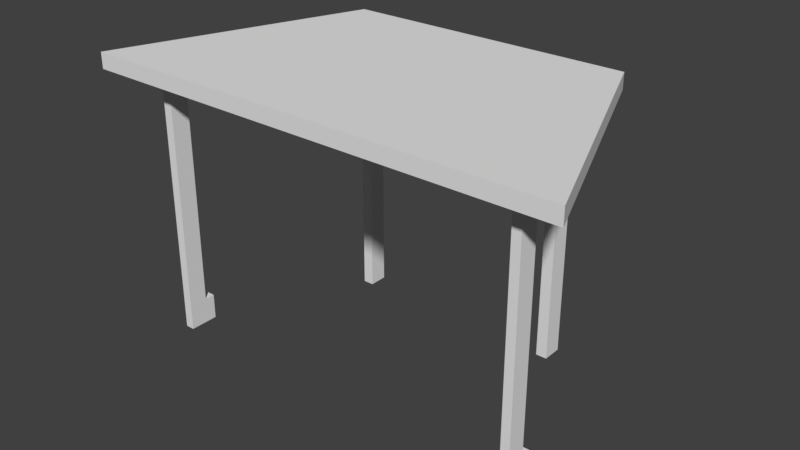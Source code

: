 # Source: simple_trapezoid_table.blend  (saved by Blender 2.79.0; exported with 4.5.12 LTS)
import bpy
from mathutils import Matrix  # noqa: F401  (used for matrix-valued properties, if any)

bpy.ops.wm.read_factory_settings(use_empty=True)
scene = bpy.context.scene
scene.name = 'Scene'

# ---- collections
col_collection_11 = bpy.data.collections.new('Collection 11'); scene.collection.children.link(col_collection_11)

# ---- world
world_world = bpy.data.worlds.new('World'); scene.world = world_world
world_world.color = (0.05088, 0.05088, 0.05088)
world_world.use_sun_shadow = False
world_world.sun_shadow_jitter_overblur = 0.0
world_world.cycles.sampling_method = 'MANUAL'

# ---- meshes
me_cube = bpy.data.meshes.new('Cube')
me_cube.from_pydata([(-2.743, -2.548, -0.7139), (-2.743, -2.548, -0.411), (-4.636, 2.214, -0.7139), (-4.636, 2.214, -0.411), (2.818, -2.548, -0.7139), (2.818, -2.548, -0.411), (4.545, 2.195, -0.7139), (4.545, 2.195, -0.411), (-1.888, -1.835, 4.694), (-1.888, -1.835, -0.4857), (-1.888, -2.219, 4.694), (-1.888, -2.219, -0.4857), (-2.103, -1.835, 4.694), (-2.103, -1.835, -0.4857), (-2.103, -2.219, 4.694), (-2.103, -2.219, -0.4857), (2.278, -1.834, 4.687), (2.278, -1.834, -0.4857), (2.278, -2.196, 4.687), (2.278, -2.196, -0.4857), (2.07, -1.834, 4.687), (2.07, -1.834, -0.4857), (2.07, -2.196, 4.687), (2.07, -2.196, -0.4857), (3.677, 1.658, 4.144), (3.677, 1.658, -0.4857), (3.677, 1.294, 4.144), (3.677, 1.294, -0.4857), (3.503, 1.658, 4.144), (3.503, 1.658, -0.4857), (3.503, 1.294, 4.144), (3.503, 1.294, -0.4857), (-3.508, 1.651, 4.18), (-3.508, 1.651, -0.4857), (-3.508, 1.287, 4.18), (-3.508, 1.287, -0.4857), (-3.678, 1.651, 4.18), (-3.678, 1.651, -0.4857), (-3.678, 1.287, 4.18), (-3.678, 1.287, -0.4857), (3.677, 1.294, 4.634), (3.677, 1.658, 4.634), (3.503, 1.294, 4.634), (3.503, 1.658, 4.634), (3.503, 1.1, 4.144), (3.677, 1.1, 4.144), (3.503, 1.1, 4.634), (3.677, 1.1, 4.634), (-3.508, 1.287, 4.648), (-3.508, 1.651, 4.648), (-3.678, 1.287, 4.648), (-3.678, 1.651, 4.648), (-3.678, 1.09, 4.18), (-3.508, 1.09, 4.18), (-3.678, 1.09, 4.648), (-3.508, 1.09, 4.648)], [], [(0, 1, 3, 2), (2, 3, 7, 6), (6, 7, 5, 4), (4, 5, 1, 0), (2, 6, 4, 0), (7, 3, 1, 5), (8, 9, 11, 10), (10, 11, 15, 14), (14, 15, 13, 12), (12, 13, 9, 8), (10, 14, 12, 8), (15, 11, 9, 13), (16, 17, 19, 18), (18, 19, 23, 22), (22, 23, 21, 20), (20, 21, 17, 16), (18, 22, 20, 16), (23, 19, 17, 21), (24, 25, 27, 26), (26, 27, 31, 30), (30, 31, 29, 28), (28, 29, 25, 24), (28, 24, 41, 43), (31, 27, 25, 29), (32, 33, 35, 34), (34, 35, 39, 38), (38, 39, 37, 36), (36, 37, 33, 32), (38, 36, 51, 50), (39, 35, 33, 37), (40, 42, 43, 41), (30, 42, 46, 44), (24, 26, 40, 41), (30, 28, 43, 42), (45, 44, 46, 47), (26, 30, 44, 45), (40, 26, 45, 47), (42, 40, 47, 46), (48, 50, 51, 49), (36, 32, 49, 51), (50, 48, 55, 54), (32, 34, 48, 49), (53, 52, 54, 55), (34, 38, 52, 53), (48, 34, 53, 55), (38, 50, 54, 52)])
me_cube.use_remesh_preserve_volume = False
me_cube.use_remesh_preserve_attributes = False
me_cube.use_mirror_vertex_groups = False
me_cube.update()

# ---- objects
ob_trapezoid_table_collision = bpy.data.objects.new('Trapezoid Table Collision', me_cube)

# ---- transforms, parenting, visibility, modifiers, constraints
ob_trapezoid_table_collision.location = (1.49e-08, 0.0, 0.0)
ob_trapezoid_table_collision.scale = (-0.3762, -0.3762, -0.3762)
ob_trapezoid_table_collision.lineart.crease_threshold = 0.0

# ---- collection membership
col_collection_11.objects.link(ob_trapezoid_table_collision)

# ---- scene / render settings (as saved in the file)
scene.frame_start = 1; scene.frame_end = 200; scene.frame_set(58)
scene.render.engine = 'CYCLES'
scene.render.resolution_percentage = 50
scene.render.dither_intensity = 0.0
scene.cycles.use_denoising = False
scene.cycles.samples = 128
scene.cycles.sampling_pattern = 'TABULATED_SOBOL'
scene.cycles.use_adaptive_sampling = False
scene.cycles.use_light_tree = False
scene.cycles.blur_glossy = 0.0
scene.cycles.sample_clamp_indirect = 0.0
scene.view_settings.view_transform = 'Standard'
bpy.context.view_layer.update()

# ---- added for rendering (the .blend has no active camera and no usable light): camera, sun
cam_auto = bpy.data.cameras.new('AutoCamera')
cam_auto.lens = 50.0
cam_auto.sensor_width = 36.0
cam_auto.clip_end = 1000.0
ob_auto_camera = bpy.data.objects.new('AutoCamera', cam_auto)
scene.collection.objects.link(ob_auto_camera)
ob_auto_camera.location = (4.07946, -4.81208, 2.50121)
ob_auto_camera.rotation_euler = (1.09748, -7.21219e-08, 0.694738)
scene.camera = ob_auto_camera
light_auto_sun = bpy.data.lights.new('AutoSun', 'SUN')
light_auto_sun.energy = 3.0
light_auto_sun.angle = 0.0523599
ob_auto_sun = bpy.data.objects.new('AutoSun', light_auto_sun)
scene.collection.objects.link(ob_auto_sun)
ob_auto_sun.rotation_euler = (0.872665, 0.174533, 0.523599)
bpy.context.view_layer.update()
